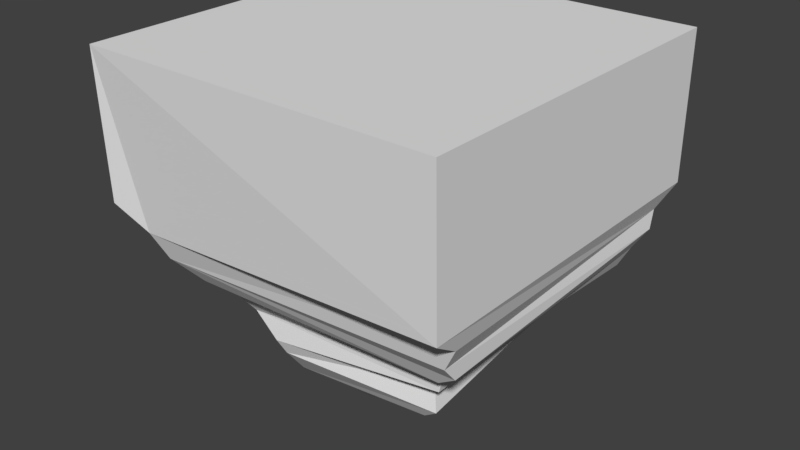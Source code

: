 # Source: Block.blend  (saved by Blender 2.79.0; exported with 4.5.12 LTS)
import bpy
from mathutils import Matrix  # noqa: F401  (used for matrix-valued properties, if any)

bpy.ops.wm.read_factory_settings(use_empty=True)
scene = bpy.context.scene
scene.name = 'Scene'

# ---- collections
col_collection_1 = bpy.data.collections.new('Collection 1'); scene.collection.children.link(col_collection_1)

# ---- world
world_world = bpy.data.worlds.new('World'); scene.world = world_world
world_world.color = (0.05088, 0.05088, 0.05088)
world_world.use_sun_shadow = False
world_world.sun_shadow_jitter_overblur = 0.0
world_world.cycles.sampling_method = 'MANUAL'

# ---- meshes
me_plane = bpy.data.meshes.new('Plane')
me_plane.from_pydata([(-0.5, 0.09557, 0.489), (-0.4104, 0.03164, 0.4617), (-0.5001, 0.5003, 0.4997), (0.4999, 0.5003, 0.5), (-0.3765, -0.03958, 0.4333), (-0.3107, -0.1007, 0.3843), (-0.2694, -0.1535, 0.3197), (-0.2323, -0.1981, 0.2914), (-0.1442, -0.2975, 0.2771), (-0.1512, -0.3791, 0.2132), (-0.1073, -0.4149, 0.1733), (-0.06184, -0.4361, 0.1415), (-0.02684, -0.4756, 0.09675), (0.008558, -0.4881, -0.007988), (0.05886, -0.4652, 0.06729), (0.1043, -0.425, 0.1265), (0.1441, -0.3927, 0.1559), (0.2428, -0.355, 0.1979), (0.2973, -0.3081, 0.2241), (0.2847, -0.2418, 0.2128), (0.3528, -0.1534, 0.2715), (0.3862, -0.1211, 0.3338), (0.4461, -0.07724, 0.3536), (0.4465, -0.03108, 0.3922), (0.4833, 0.03793, 0.4048), (0.5, 0.09557, 0.4894), (0.342, -0.2, 0.2726), (-0.5, 0.09557, -0.5), (-0.3845, 0.01561, -0.4222), (-0.5, 0.5003, -0.4995), (0.5, 0.5003, -0.5), (-0.3765, -0.03958, -0.3976), (-0.3343, -0.1028, -0.4166), (-0.3133, -0.1771, -0.2909), (-0.2177, -0.2034, -0.2946), (-0.161, -0.3045, -0.2436), (-0.14, -0.3738, -0.136), (-0.08897, -0.3864, -0.07595), (-0.03377, -0.4167, -0.04431), (-0.03471, -0.4487, -0.04972), (0.05436, -0.4523, -0.06667), (0.09136, -0.4086, -0.1036), (0.1677, -0.3808, -0.1526), (0.2066, -0.3408, -0.1994), (0.2627, -0.2895, -0.2612), (0.2892, -0.2396, -0.2973), (0.3427, -0.1619, -0.3293), (0.4076, -0.1334, -0.3962), (0.4382, -0.07515, -0.4038), (0.4768, -0.01388, -0.4189), (0.4717, 0.03247, -0.4418), (0.5, 0.09557, -0.4994), (0.3443, -0.1831, -0.3158), (-0.1561, -0.2544, 0.2985), (-0.1756, -0.2518, -0.2737)], [(0, 25)], [(17, 43, 44, 18), (10, 37, 38, 11), (50, 51, 25, 24), (3, 30, 29, 2), (18, 44, 45, 19), (11, 38, 39, 12), (19, 45, 52, 26), (4, 31, 32, 5), (26, 52, 46, 20), (12, 39, 13), (5, 32, 33, 6), (20, 46, 47, 21), (13, 40, 14), (6, 33, 34, 7), (21, 47, 48, 22), (14, 40, 41, 15), (7, 34, 54, 35, 8, 53), (22, 48, 49, 23), (2, 29, 27, 0), (15, 41, 42, 16), (8, 35, 36, 9), (23, 49, 50, 24), (1, 28, 31, 4), (16, 42, 43, 17), (9, 36, 37, 10), (51, 30, 3, 25), (0, 27, 28, 1), (13, 14, 12), (15, 11, 12, 14), (16, 10, 11, 15), (17, 9, 10, 16), (18, 8, 9, 17), (19, 53, 8, 18), (53, 19, 26, 7), (20, 6, 7, 26), (21, 5, 6, 20), (23, 4, 5, 21, 22), (24, 1, 4, 23), (3, 2, 0, 1, 24, 25), (27, 51, 50, 28), (28, 50, 49, 31), (31, 49, 48, 47, 32), (32, 47, 46, 33), (33, 46, 52, 34), (45, 54, 34, 52), (54, 45, 44, 35), (35, 44, 43, 36), (36, 43, 42, 37), (37, 42, 41, 38), (38, 41, 40, 39), (39, 40, 13), (27, 29, 30, 51)])
_uv = me_plane.uv_layers.new(name='UVMap')
_uv.uv.foreach_set('vector', [0.1718, 0.2573, 0.07664, 0.2565, 0.06289, 0.2377, 0.1789, 0.2405, 0.5863, 0.2797, 0.6449, 0.2804, 0.6376, 0.2951, 0.5937, 0.2914, 0.0193, 0.1397, 0.004821, 0.1223, 0.242, 0.1225, 0.2212, 0.1375, 0.1698, 0.3332, 0.8304, 0.3332, 0.8296, 0.99, 0.1697, 0.99, 0.1789, 0.2405, 0.06289, 0.2377, 0.0542, 0.2243, 0.1758, 0.2245, 0.5937, 0.2914, 0.6376, 0.2951, 0.6379, 0.3027, 0.6031, 0.3045, 0.1758, 0.2245, 0.0542, 0.2243, 0.04964, 0.2055, 0.19, 0.2075, 0.5295, 0.1647, 0.7234, 0.1663, 0.7277, 0.1841, 0.5408, 0.1857, 0.19, 0.2075, 0.04964, 0.2055, 0.04632, 0.2005, 0.1895, 0.1961, 0.6031, 0.3045, 0.6379, 0.3027, 0.6268, 0.3153, 0.5408, 0.1857, 0.7277, 0.1841, 0.6985, 0.2022, 0.5555, 0.2016, 0.1895, 0.1961, 0.04632, 0.2005, 0.03014, 0.1838, 0.2043, 0.1848, 0.1188, 0.3192, 0.1057, 0.3045, 0.1377, 0.3074, 0.5555, 0.2016, 0.6985, 0.2022, 0.6982, 0.2254, 0.5618, 0.2153, 0.2043, 0.1848, 0.03014, 0.1838, 0.02846, 0.1681, 0.209, 0.1672, 0.1377, 0.3074, 0.1057, 0.3045, 0.09746, 0.2905, 0.1524, 0.2936, 0.5618, 0.2153, 0.6982, 0.2254, 0.6926, 0.2401, 0.6847, 0.2523, 0.5633, 0.2465, 0.5568, 0.2369, 0.209, 0.1672, 0.02846, 0.1681, 0.02482, 0.1508, 0.2183, 0.1562, 0.516, 0.02768, 0.7504, 0.0278, 0.748, 0.1222, 0.5159, 0.1221, 0.1524, 0.2936, 0.09746, 0.2905, 0.08713, 0.2704, 0.1601, 0.2817, 0.5633, 0.2465, 0.6847, 0.2523, 0.6589, 0.2681, 0.5774, 0.2662, 0.2183, 0.1562, 0.02482, 0.1508, 0.0193, 0.1397, 0.2212, 0.1375, 0.523, 0.1462, 0.7292, 0.1534, 0.7234, 0.1663, 0.5295, 0.1647, 0.1601, 0.2817, 0.08713, 0.2704, 0.07664, 0.2565, 0.1718, 0.2573, 0.5774, 0.2662, 0.6589, 0.2681, 0.6449, 0.2804, 0.5863, 0.2797, 0.004821, 0.1223, 0.002231, 0.0258, 0.2421, 0.02606, 0.242, 0.1225, 0.5159, 0.1221, 0.748, 0.1222, 0.7292, 0.1534, 0.523, 0.1462, 0.8788, 0.3113, 0.8684, 0.2927, 0.8886, 0.2879, 0.858, 0.2765, 0.896, 0.274, 0.8886, 0.2879, 0.8684, 0.2927, 0.8485, 0.267, 0.906, 0.2649, 0.896, 0.274, 0.858, 0.2765, 0.8255, 0.2551, 0.9154, 0.2522, 0.906, 0.2649, 0.8485, 0.267, 0.8123, 0.2437, 0.9125, 0.2288, 0.9154, 0.2522, 0.8255, 0.2551, 0.813, 0.2281, 0.9146, 0.2177, 0.9125, 0.2288, 0.8123, 0.2437, 0.9146, 0.2177, 0.813, 0.2281, 0.8007, 0.2109, 0.9313, 0.2039, 0.7977, 0.2005, 0.9394, 0.1917, 0.9313, 0.2039, 0.8007, 0.2109, 0.7902, 0.1845, 0.9488, 0.1727, 0.9394, 0.1917, 0.7977, 0.2005, 0.7762, 0.1602, 0.9637, 0.1547, 0.9488, 0.1727, 0.7902, 0.1845, 0.7763, 0.1739, 0.7674, 0.1445, 0.971, 0.1371, 0.9637, 0.1547, 0.7762, 0.1602, 0.7622, 0.02852, 0.9897, 0.02897, 0.9895, 0.1211, 0.971, 0.1371, 0.7674, 0.1445, 0.7619, 0.1206, 0.2609, 0.1238, 0.5005, 0.1228, 0.4918, 0.1438, 0.2866, 0.1509, 0.2866, 0.1509, 0.4918, 0.1438, 0.4931, 0.1562, 0.2887, 0.1653, 0.2887, 0.1653, 0.4931, 0.1562, 0.484, 0.1714, 0.477, 0.1856, 0.299, 0.181, 0.299, 0.181, 0.477, 0.1856, 0.4617, 0.2033, 0.3046, 0.2159, 0.3046, 0.2159, 0.4617, 0.2033, 0.4623, 0.2093, 0.3279, 0.2209, 0.4496, 0.2241, 0.3384, 0.2332, 0.3279, 0.2209, 0.4623, 0.2093, 0.3384, 0.2332, 0.4496, 0.2241, 0.4438, 0.239, 0.3424, 0.2476, 0.3424, 0.2476, 0.4438, 0.239, 0.4309, 0.2587, 0.3483, 0.2781, 0.3483, 0.2781, 0.4309, 0.2587, 0.4221, 0.2737, 0.3607, 0.2927, 0.3607, 0.2927, 0.4221, 0.2737, 0.4045, 0.2882, 0.3745, 0.3025, 0.3745, 0.3025, 0.4045, 0.2882, 0.3979, 0.3031, 0.3772, 0.3098, 0.3772, 0.3098, 0.3979, 0.3031, 0.39, 0.3213, 0.2609, 0.1238, 0.2604, 0.02677, 0.5001, 0.02572, 0.5005, 0.1228])
me_plane.use_remesh_preserve_volume = False
me_plane.use_remesh_preserve_attributes = False
me_plane.use_mirror_vertex_groups = False
me_plane.update()

# ---- objects
ob_plane = bpy.data.objects.new('Plane', me_plane)

# ---- transforms, parenting, visibility, modifiers, constraints
ob_plane.location = (0.0, 0.0, 0.0)
ob_plane.rotation_euler = (1.571, -0.0, 0.0)
ob_plane.lineart.crease_threshold = 0.0

# ---- collection membership
col_collection_1.objects.link(ob_plane)

# ---- scene / render settings (as saved in the file)
scene.frame_start = 1; scene.frame_end = 250; scene.frame_set(1)
scene.render.engine = 'BLENDER_EEVEE_NEXT'
scene.render.resolution_percentage = 50
scene.render.dither_intensity = 0.0
scene.cycles.use_denoising = False
scene.cycles.samples = 128
scene.cycles.sampling_pattern = 'TABULATED_SOBOL'
scene.cycles.use_adaptive_sampling = False
scene.cycles.use_light_tree = False
scene.cycles.blur_glossy = 0.0
scene.cycles.sample_clamp_indirect = 0.0
scene.view_settings.view_transform = 'Standard'
bpy.context.view_layer.update()

# ---- added for rendering (the .blend has no active camera and no usable light): camera, sun
cam_auto = bpy.data.cameras.new('AutoCamera')
cam_auto.lens = 50.0
cam_auto.sensor_width = 36.0
cam_auto.clip_end = 1000.0
ob_auto_camera = bpy.data.objects.new('AutoCamera', cam_auto)
scene.collection.objects.link(ob_auto_camera)
ob_auto_camera.location = (1.59635, -1.9157, 1.2832)
ob_auto_camera.rotation_euler = (1.09748, -7.21219e-08, 0.694738)
scene.camera = ob_auto_camera
light_auto_sun = bpy.data.lights.new('AutoSun', 'SUN')
light_auto_sun.energy = 3.0
light_auto_sun.angle = 0.0523599
ob_auto_sun = bpy.data.objects.new('AutoSun', light_auto_sun)
scene.collection.objects.link(ob_auto_sun)
ob_auto_sun.rotation_euler = (0.872665, 0.174533, 0.523599)
bpy.context.view_layer.update()
